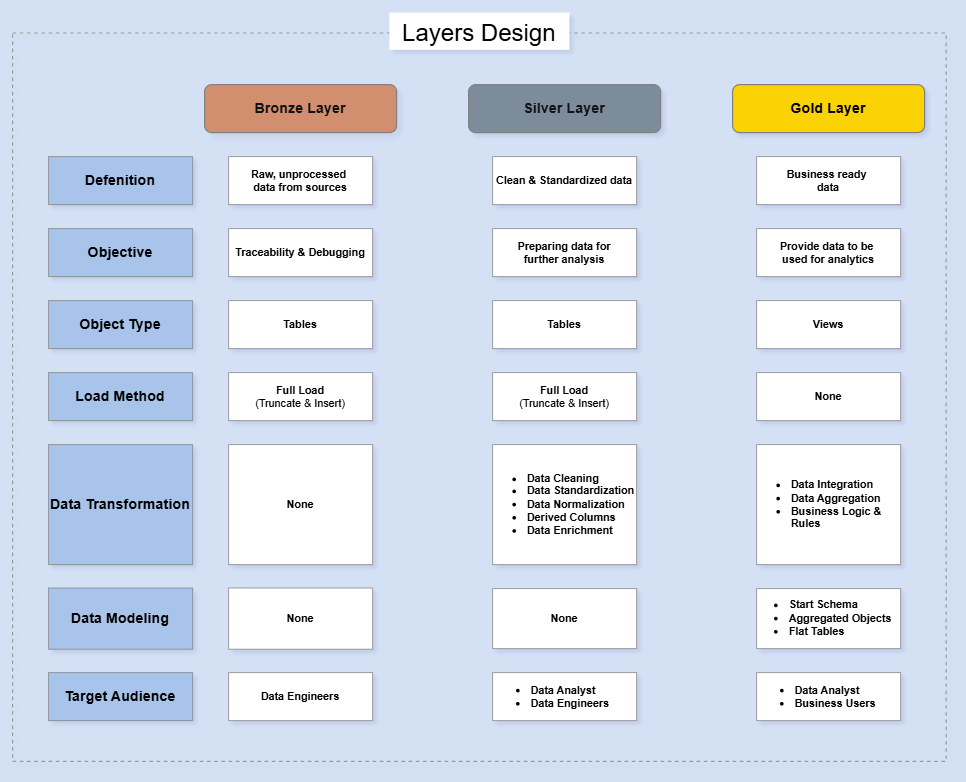

The diagram above was exported from draw.io. Its source (the exported page's mxGraphModel, read from the mxfile embedded in the PNG):
<mxGraphModel dx="1138" dy="668" grid="0" gridSize="10" guides="1" tooltips="1" connect="1" arrows="1" fold="1" page="1" pageScale="1" pageWidth="1654" pageHeight="2336" background="light-dark(#FFFFFF,#D4E1F5)" math="0" shadow="0">
  <root>
    <mxCell id="0" />
    <mxCell id="1" parent="0" />
    <mxCell id="NE_R_UOrHiQqrh007eGl-2" parent="1" style="rounded=0;whiteSpace=wrap;html=1;fillColor=none;strokeColor=light-dark(#000000,#999999);dashed=1;" value="" vertex="1">
      <mxGeometry height="607" width="778" x="166" y="37" as="geometry" />
    </mxCell>
    <mxCell id="94lRlo61atLe1nW2_Xlg-1" parent="1" style="rounded=1;whiteSpace=wrap;html=1;fillColor=#a0522d;fontColor=#ffffff;strokeColor=light-dark(#6D1F00,#808080);shadow=1;glass=0;gradientColor=none;fontStyle=1" value="Bronze Layer" vertex="1">
      <mxGeometry height="40" width="160" x="326" y="80" as="geometry" />
    </mxCell>
    <mxCell id="94lRlo61atLe1nW2_Xlg-2" parent="1" style="rounded=1;whiteSpace=wrap;html=1;fillColor=#647687;fontColor=#ffffff;strokeColor=light-dark(#6D1F00,#808080);fontStyle=1" value="Silver Layer" vertex="1">
      <mxGeometry height="40" width="160" x="546" y="80" as="geometry" />
    </mxCell>
    <mxCell id="94lRlo61atLe1nW2_Xlg-3" parent="1" style="rounded=1;whiteSpace=wrap;html=1;fillColor=light-dark(#dae8fc, #fbd204);strokeColor=light-dark(#6D1F00,#808080);fontColor=light-dark(#000000,#000000);fontStyle=1" value="Gold Layer" vertex="1">
      <mxGeometry height="40" width="160" x="766" y="80" as="geometry" />
    </mxCell>
    <mxCell id="94lRlo61atLe1nW2_Xlg-4" parent="1" style="rounded=0;whiteSpace=wrap;html=1;fillColor=light-dark(#E3C800,#A9C4EB);fontColor=light-dark(#000000,#000000);strokeColor=light-dark(#000000,#808080);perimeterSpacing=5;strokeWidth=0.5;fontStyle=1" value="Defenition" vertex="1">
      <mxGeometry height="40" width="120" x="196" y="140" as="geometry" />
    </mxCell>
    <mxCell id="94lRlo61atLe1nW2_Xlg-5" parent="1" style="rounded=0;whiteSpace=wrap;html=1;fillColor=light-dark(#E3C800,#A9C4EB);fontColor=light-dark(#000000,#000000);strokeColor=light-dark(#000000,#808080);perimeterSpacing=5;strokeWidth=0.5;fontStyle=1" value="Objective" vertex="1">
      <mxGeometry height="40" width="120" x="196" y="200" as="geometry" />
    </mxCell>
    <mxCell id="94lRlo61atLe1nW2_Xlg-6" parent="1" style="rounded=0;whiteSpace=wrap;html=1;fillColor=light-dark(#E3C800,#A9C4EB);fontColor=light-dark(#000000,#000000);strokeColor=light-dark(#000000,#808080);perimeterSpacing=5;strokeWidth=0.5;fontStyle=1" value="Object Type" vertex="1">
      <mxGeometry height="40" width="120" x="196" y="260" as="geometry" />
    </mxCell>
    <mxCell id="94lRlo61atLe1nW2_Xlg-7" parent="1" style="rounded=0;whiteSpace=wrap;html=1;fillColor=light-dark(#E3C800,#A9C4EB);fontColor=light-dark(#000000,#000000);strokeColor=light-dark(#000000,#808080);perimeterSpacing=5;strokeWidth=0.5;fontStyle=1" value="Load Method" vertex="1">
      <mxGeometry height="40" width="120" x="196" y="320" as="geometry" />
    </mxCell>
    <mxCell id="94lRlo61atLe1nW2_Xlg-8" parent="1" style="rounded=0;whiteSpace=wrap;html=1;fillColor=light-dark(#E3C800,#A9C4EB);fontColor=light-dark(#000000,#000000);strokeColor=light-dark(#000000,#808080);perimeterSpacing=5;strokeWidth=0.5;fontStyle=1" value="Data Transformation" vertex="1">
      <mxGeometry height="100" width="120" x="196" y="380" as="geometry" />
    </mxCell>
    <mxCell id="94lRlo61atLe1nW2_Xlg-9" parent="1" style="rounded=0;whiteSpace=wrap;html=1;fillColor=light-dark(#E3C800,#FFFFFF);fontColor=light-dark(#000000,#000000);strokeColor=light-dark(#000000,#808080);perimeterSpacing=5;strokeWidth=0.5;fontSize=9;fontStyle=1" value="Raw, unprocessed&amp;nbsp;&lt;br&gt;data from sources" vertex="1">
      <mxGeometry height="40" width="120" x="346" y="140" as="geometry" />
    </mxCell>
    <mxCell id="94lRlo61atLe1nW2_Xlg-10" parent="1" style="rounded=0;whiteSpace=wrap;html=1;fillColor=light-dark(#E3C800,#FFFFFF);fontColor=light-dark(#000000,#000000);strokeColor=light-dark(#000000,#808080);perimeterSpacing=5;strokeWidth=0.5;fontSize=9;fontStyle=1" value="Clean &amp;amp; Standardized data" vertex="1">
      <mxGeometry height="40" width="120" x="566" y="140" as="geometry" />
    </mxCell>
    <mxCell id="94lRlo61atLe1nW2_Xlg-11" parent="1" style="rounded=0;whiteSpace=wrap;html=1;fillColor=light-dark(#E3C800,#FFFFFF);fontColor=light-dark(#000000,#000000);strokeColor=light-dark(#000000,#808080);perimeterSpacing=5;strokeWidth=0.5;fontSize=9;fontStyle=1" value="Business ready&amp;nbsp;&lt;br&gt;data" vertex="1">
      <mxGeometry height="40" width="120" x="786" y="140" as="geometry" />
    </mxCell>
    <mxCell id="94lRlo61atLe1nW2_Xlg-12" parent="1" style="rounded=0;whiteSpace=wrap;html=1;fillColor=light-dark(#E3C800,#FFFFFF);fontColor=light-dark(#000000,#000000);strokeColor=light-dark(#000000,#808080);perimeterSpacing=5;strokeWidth=0.5;fontSize=9;fontStyle=1" value="Provide data to be&amp;nbsp;&lt;br&gt;used for analytics" vertex="1">
      <mxGeometry height="40" width="120" x="786" y="200" as="geometry" />
    </mxCell>
    <mxCell id="94lRlo61atLe1nW2_Xlg-13" parent="1" style="rounded=0;whiteSpace=wrap;html=1;fillColor=light-dark(#E3C800,#FFFFFF);fontColor=light-dark(#000000,#000000);strokeColor=light-dark(#000000,#808080);perimeterSpacing=5;strokeWidth=0.5;fontSize=9;fontStyle=1" value="Traceability &amp;amp; Debugging" vertex="1">
      <mxGeometry height="40" width="120" x="346" y="200" as="geometry" />
    </mxCell>
    <mxCell id="94lRlo61atLe1nW2_Xlg-14" parent="1" style="rounded=0;whiteSpace=wrap;html=1;fillColor=light-dark(#E3C800,#FFFFFF);fontColor=light-dark(#000000,#000000);strokeColor=light-dark(#000000,#808080);perimeterSpacing=5;strokeWidth=0.5;fontSize=9;fontStyle=1" value="Preparing data for&lt;br&gt;further analysis" vertex="1">
      <mxGeometry height="40" width="120" x="566" y="200" as="geometry" />
    </mxCell>
    <mxCell id="94lRlo61atLe1nW2_Xlg-15" parent="1" style="rounded=0;whiteSpace=wrap;html=1;fillColor=light-dark(#E3C800,#FFFFFF);fontColor=light-dark(#000000,#000000);strokeColor=light-dark(#000000,#808080);perimeterSpacing=5;strokeWidth=0.5;fontSize=9;fontStyle=1" value="Tables" vertex="1">
      <mxGeometry height="40" width="120" x="566" y="260" as="geometry" />
    </mxCell>
    <mxCell id="94lRlo61atLe1nW2_Xlg-16" parent="1" style="rounded=0;whiteSpace=wrap;html=1;fillColor=light-dark(#E3C800,#FFFFFF);fontColor=light-dark(#000000,#000000);strokeColor=light-dark(#000000,#808080);perimeterSpacing=5;strokeWidth=0.5;fontSize=9;fontStyle=1" value="Tables" vertex="1">
      <mxGeometry height="40" width="120" x="346" y="260" as="geometry" />
    </mxCell>
    <mxCell id="94lRlo61atLe1nW2_Xlg-17" parent="1" style="rounded=0;whiteSpace=wrap;html=1;fillColor=light-dark(#E3C800,#FFFFFF);fontColor=light-dark(#000000,#000000);strokeColor=light-dark(#000000,#808080);perimeterSpacing=5;strokeWidth=0.5;fontSize=9;fontStyle=1" value="Views" vertex="1">
      <mxGeometry height="40" width="120" x="786" y="260" as="geometry" />
    </mxCell>
    <mxCell id="94lRlo61atLe1nW2_Xlg-18" parent="1" style="rounded=0;whiteSpace=wrap;html=1;fillColor=light-dark(#E3C800,#FFFFFF);fontColor=light-dark(#000000,#000000);strokeColor=light-dark(#000000,#808080);perimeterSpacing=5;strokeWidth=0.5;fontSize=9;fontStyle=1" value="Full Load&lt;br&gt;&lt;span style=&quot;font-weight: 400;&quot;&gt;(Truncate &amp;amp; Insert)&lt;/span&gt;" vertex="1">
      <mxGeometry height="40" width="120" x="566" y="320" as="geometry" />
    </mxCell>
    <mxCell id="94lRlo61atLe1nW2_Xlg-19" parent="1" style="rounded=0;whiteSpace=wrap;html=1;fillColor=light-dark(#E3C800,#FFFFFF);fontColor=light-dark(#000000,#000000);strokeColor=light-dark(#000000,#808080);perimeterSpacing=5;strokeWidth=0.5;fontSize=9;fontStyle=1" value="Full Load&lt;br&gt;&lt;span style=&quot;font-weight: 400;&quot;&gt;(Truncate &amp;amp; Insert)&lt;/span&gt;" vertex="1">
      <mxGeometry height="40" width="120" x="346" y="320" as="geometry" />
    </mxCell>
    <mxCell id="94lRlo61atLe1nW2_Xlg-20" parent="1" style="rounded=0;whiteSpace=wrap;html=1;fillColor=light-dark(#E3C800,#FFFFFF);fontColor=light-dark(#000000,#000000);strokeColor=light-dark(#000000,#808080);perimeterSpacing=5;strokeWidth=0.5;fontSize=9;fontStyle=1" value="None" vertex="1">
      <mxGeometry height="40" width="120" x="786" y="320" as="geometry" />
    </mxCell>
    <mxCell id="94lRlo61atLe1nW2_Xlg-21" parent="1" style="rounded=0;whiteSpace=wrap;html=1;fillColor=light-dark(#E3C800,#FFFFFF);fontColor=light-dark(#000000,#000000);strokeColor=light-dark(#000000,#808080);perimeterSpacing=5;strokeWidth=0.5;fontSize=9;fontStyle=1" value="None" vertex="1">
      <mxGeometry height="100" width="120" x="346" y="380" as="geometry" />
    </mxCell>
    <mxCell id="94lRlo61atLe1nW2_Xlg-22" parent="1" style="rounded=0;whiteSpace=wrap;html=1;fillColor=light-dark(#E3C800,#FFFFFF);fontColor=light-dark(#000000,#000000);strokeColor=light-dark(#000000,#808080);perimeterSpacing=5;strokeWidth=0.5;fontSize=9;fontStyle=1;align=left;" value="&lt;ul style=&quot;padding-left: 27px;&quot;&gt;&lt;li&gt;&lt;span style=&quot;background-color: transparent;&quot;&gt;Data Cleaning&lt;/span&gt;&lt;/li&gt;&lt;li&gt;&lt;span style=&quot;background-color: transparent;&quot;&gt;Data Standardization&lt;/span&gt;&lt;/li&gt;&lt;li&gt;&lt;span style=&quot;background-color: transparent;&quot;&gt;Data Normalization&lt;/span&gt;&lt;/li&gt;&lt;li&gt;&lt;span style=&quot;background-color: transparent;&quot;&gt;Derived Columns&lt;/span&gt;&lt;/li&gt;&lt;li&gt;&lt;span style=&quot;background-color: transparent;&quot;&gt;Data Enrichment&lt;/span&gt;&lt;/li&gt;&lt;/ul&gt;" vertex="1">
      <mxGeometry height="100" width="120" x="566" y="380" as="geometry" />
    </mxCell>
    <mxCell id="94lRlo61atLe1nW2_Xlg-23" parent="1" style="rounded=0;whiteSpace=wrap;html=1;fillColor=light-dark(#E3C800,#FFFFFF);fontColor=light-dark(#000000,#000000);strokeColor=light-dark(#000000,#808080);perimeterSpacing=5;strokeWidth=0.5;fontSize=9;fontStyle=1;align=left;" value="&lt;ul style=&quot;padding-left: 27px;&quot;&gt;&lt;li&gt;Data Integration&lt;/li&gt;&lt;li&gt;Data Aggregation&lt;/li&gt;&lt;li&gt;Business Logic &amp;amp; Rules&lt;/li&gt;&lt;/ul&gt;" vertex="1">
      <mxGeometry height="100" width="120" x="786" y="380" as="geometry" />
    </mxCell>
    <mxCell id="94lRlo61atLe1nW2_Xlg-24" parent="1" style="rounded=0;whiteSpace=wrap;html=1;fillColor=light-dark(#E3C800,#A9C4EB);fontColor=light-dark(#000000,#000000);strokeColor=light-dark(#000000,#808080);perimeterSpacing=5;strokeWidth=0.5;fontStyle=1" value="Data Modeling" vertex="1">
      <mxGeometry height="51" width="120" x="196" y="499.5" as="geometry" />
    </mxCell>
    <mxCell id="94lRlo61atLe1nW2_Xlg-25" parent="1" style="rounded=0;whiteSpace=wrap;html=1;fillColor=light-dark(#E3C800,#FFFFFF);fontColor=light-dark(#000000,#000000);strokeColor=light-dark(#000000,#808080);perimeterSpacing=5;strokeWidth=0.5;fontSize=9;fontStyle=1" value="None" vertex="1">
      <mxGeometry height="51" width="120" x="346" y="499.5" as="geometry" />
    </mxCell>
    <mxCell id="94lRlo61atLe1nW2_Xlg-26" parent="1" style="rounded=0;whiteSpace=wrap;html=1;fillColor=light-dark(#E3C800,#FFFFFF);fontColor=light-dark(#000000,#000000);strokeColor=light-dark(#000000,#808080);perimeterSpacing=5;strokeWidth=0.5;fontSize=9;fontStyle=1" value="None" vertex="1">
      <mxGeometry height="50" width="120" x="566" y="500" as="geometry" />
    </mxCell>
    <mxCell id="94lRlo61atLe1nW2_Xlg-27" parent="1" style="rounded=0;whiteSpace=wrap;html=1;fillColor=light-dark(#E3C800,#FFFFFF);fontColor=light-dark(#000000,#000000);strokeColor=light-dark(#000000,#808080);perimeterSpacing=5;strokeWidth=0.5;fontSize=9;fontStyle=1" value="&lt;ul style=&quot;padding-left: 20px;&quot;&gt;&lt;li style=&quot;text-align: left;&quot;&gt;Start Schema&lt;/li&gt;&lt;li style=&quot;text-align: left;&quot;&gt;Aggregated Objects&lt;/li&gt;&lt;li style=&quot;text-align: left;&quot;&gt;Flat Tables&lt;/li&gt;&lt;/ul&gt;&lt;div&gt;&lt;/div&gt;" vertex="1">
      <mxGeometry height="50" width="120" x="786" y="500" as="geometry" />
    </mxCell>
    <mxCell id="94lRlo61atLe1nW2_Xlg-29" parent="1" style="rounded=0;whiteSpace=wrap;html=1;fillColor=light-dark(#E3C800,#A9C4EB);fontColor=light-dark(#000000,#000000);strokeColor=light-dark(#000000,#808080);perimeterSpacing=5;strokeWidth=0.5;fontStyle=1" value="Target Audience" vertex="1">
      <mxGeometry height="40" width="120" x="196" y="570" as="geometry" />
    </mxCell>
    <mxCell id="94lRlo61atLe1nW2_Xlg-30" parent="1" style="rounded=0;whiteSpace=wrap;html=1;fillColor=light-dark(#E3C800,#FFFFFF);fontColor=light-dark(#000000,#000000);strokeColor=light-dark(#000000,#808080);perimeterSpacing=5;strokeWidth=0.5;fontStyle=1;fontSize=9;" value="Data Engineers" vertex="1">
      <mxGeometry height="40" width="120" x="346" y="570" as="geometry" />
    </mxCell>
    <mxCell id="94lRlo61atLe1nW2_Xlg-31" parent="1" style="rounded=0;whiteSpace=wrap;html=1;fillColor=light-dark(#E3C800,#FFFFFF);fontColor=light-dark(#000000,#000000);strokeColor=light-dark(#000000,#808080);perimeterSpacing=5;strokeWidth=0.5;fontStyle=1;fontSize=9;align=left;" value="&lt;div&gt;&lt;ul style=&quot;padding-left: 30px;&quot;&gt;&lt;li&gt;Data Analyst&lt;/li&gt;&lt;li&gt;Data Engineers&lt;/li&gt;&lt;/ul&gt;&lt;/div&gt;" vertex="1">
      <mxGeometry height="40" width="120" x="566" y="570" as="geometry" />
    </mxCell>
    <mxCell id="94lRlo61atLe1nW2_Xlg-32" parent="1" style="rounded=0;whiteSpace=wrap;html=1;fillColor=light-dark(#E3C800,#FFFFFF);fontColor=light-dark(#000000,#000000);strokeColor=light-dark(#000000,#808080);perimeterSpacing=5;strokeWidth=0.5;fontStyle=1;fontSize=9;align=left;" value="&lt;ul style=&quot;padding-left: 30px;&quot;&gt;&lt;li&gt;Data Analyst&lt;/li&gt;&lt;li&gt;Business Users&lt;/li&gt;&lt;/ul&gt;" vertex="1">
      <mxGeometry height="40" width="120" x="786" y="570" as="geometry" />
    </mxCell>
    <mxCell id="NE_R_UOrHiQqrh007eGl-3" parent="1" style="rounded=0;whiteSpace=wrap;html=1;fillColor=light-dark(#FFFFFF,#FFFFFF);strokeColor=none;fontSize=20;" value="&lt;font style=&quot;color: light-dark(rgb(0, 0, 0), rgb(0, 0, 0));&quot;&gt;Layers Design&lt;/font&gt;" vertex="1">
      <mxGeometry height="31" width="150" x="480" y="20" as="geometry" />
    </mxCell>
  </root>
</mxGraphModel>